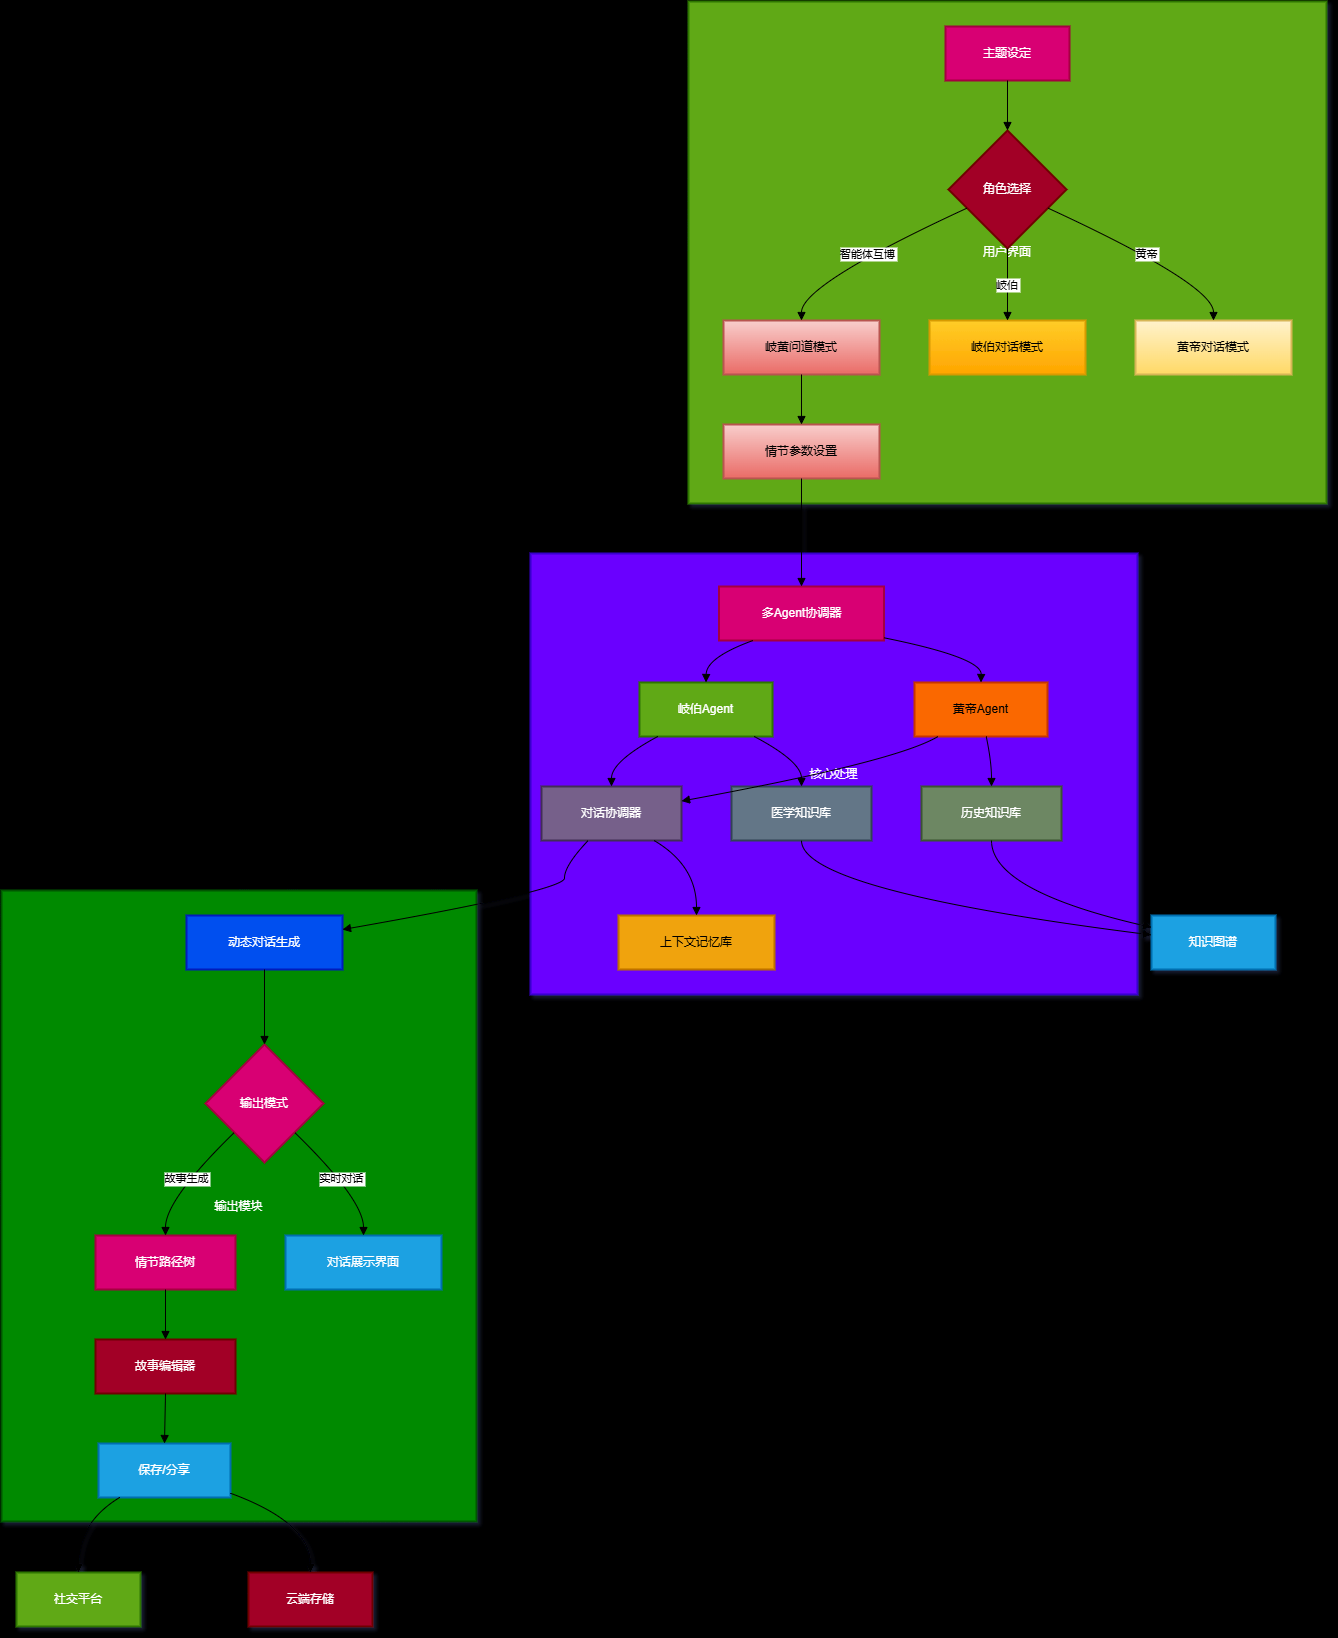

The diagram above was exported from draw.io. Its source (the exported page's mxGraphModel, read from the mxfile embedded in the PNG):
<mxGraphModel dx="1823" dy="1736" grid="1" gridSize="10" guides="1" tooltips="1" connect="1" arrows="1" fold="1" page="1" pageScale="1" pageWidth="827" pageHeight="1169" background="light-dark(#FFD966,#FFD966)" math="0" shadow="1">
  <root>
    <mxCell id="0" />
    <mxCell id="1" parent="0" />
    <mxCell id="_U-3SzZpY5WwgmTo-u-7-71" value="输出模块" style="whiteSpace=wrap;strokeWidth=2;fillColor=#008a00;fontColor=#ffffff;strokeColor=#005700;" vertex="1" parent="1">
      <mxGeometry x="-280" y="889" width="475" height="631" as="geometry" />
    </mxCell>
    <mxCell id="_U-3SzZpY5WwgmTo-u-7-72" value="核心处理" style="whiteSpace=wrap;strokeWidth=2;fillColor=#6a00ff;fontColor=#ffffff;strokeColor=#3700CC;" vertex="1" parent="1">
      <mxGeometry x="249" y="552" width="607" height="441" as="geometry" />
    </mxCell>
    <mxCell id="_U-3SzZpY5WwgmTo-u-7-73" value="用户界面" style="whiteSpace=wrap;strokeWidth=2;fillColor=#60a917;fontColor=#ffffff;strokeColor=#2D7600;" vertex="1" parent="1">
      <mxGeometry x="407" width="638" height="502" as="geometry" />
    </mxCell>
    <mxCell id="_U-3SzZpY5WwgmTo-u-7-74" value="主题设定" style="whiteSpace=wrap;strokeWidth=2;fillColor=#d80073;fontColor=#ffffff;strokeColor=#A50040;" vertex="1" parent="1">
      <mxGeometry x="664" y="25" width="124" height="54" as="geometry" />
    </mxCell>
    <mxCell id="_U-3SzZpY5WwgmTo-u-7-75" value="角色选择" style="rhombus;strokeWidth=2;whiteSpace=wrap;fillColor=#a20025;fontColor=#ffffff;strokeColor=#6F0000;" vertex="1" parent="1">
      <mxGeometry x="667" y="129" width="118" height="118" as="geometry" />
    </mxCell>
    <mxCell id="_U-3SzZpY5WwgmTo-u-7-76" value="黄帝对话模式" style="whiteSpace=wrap;strokeWidth=2;fillColor=#fff2cc;gradientColor=#ffd966;strokeColor=#d6b656;" vertex="1" parent="1">
      <mxGeometry x="854" y="319" width="156" height="54" as="geometry" />
    </mxCell>
    <mxCell id="_U-3SzZpY5WwgmTo-u-7-77" value="岐伯对话模式" style="whiteSpace=wrap;strokeWidth=2;fillColor=#ffcd28;gradientColor=#ffa500;strokeColor=#d79b00;" vertex="1" parent="1">
      <mxGeometry x="648" y="319" width="156" height="54" as="geometry" />
    </mxCell>
    <mxCell id="_U-3SzZpY5WwgmTo-u-7-78" value="岐黄问道模式" style="whiteSpace=wrap;strokeWidth=2;fillColor=#f8cecc;strokeColor=#b85450;gradientColor=#ea6b66;" vertex="1" parent="1">
      <mxGeometry x="442" y="319" width="156" height="54" as="geometry" />
    </mxCell>
    <mxCell id="_U-3SzZpY5WwgmTo-u-7-79" value="情节参数设置" style="whiteSpace=wrap;strokeWidth=2;fillColor=#f8cecc;gradientColor=#ea6b66;strokeColor=#b85450;" vertex="1" parent="1">
      <mxGeometry x="442" y="423" width="156" height="54" as="geometry" />
    </mxCell>
    <mxCell id="_U-3SzZpY5WwgmTo-u-7-80" value="多Agent协调器" style="whiteSpace=wrap;strokeWidth=2;fillColor=#d80073;strokeColor=#A50040;fontColor=#ffffff;" vertex="1" parent="1">
      <mxGeometry x="437.5" y="585" width="165" height="54" as="geometry" />
    </mxCell>
    <mxCell id="_U-3SzZpY5WwgmTo-u-7-81" value="黄帝Agent" style="whiteSpace=wrap;strokeWidth=2;fillColor=#fa6800;strokeColor=#C73500;fontColor=#000000;" vertex="1" parent="1">
      <mxGeometry x="633" y="681" width="133" height="54" as="geometry" />
    </mxCell>
    <mxCell id="_U-3SzZpY5WwgmTo-u-7-82" value="岐伯Agent" style="whiteSpace=wrap;strokeWidth=2;fillColor=#60a917;strokeColor=#2D7600;fontColor=#ffffff;" vertex="1" parent="1">
      <mxGeometry x="358" y="681" width="133" height="54" as="geometry" />
    </mxCell>
    <mxCell id="_U-3SzZpY5WwgmTo-u-7-83" value="历史知识库" style="whiteSpace=wrap;strokeWidth=2;fillColor=#6d8764;fontColor=#ffffff;strokeColor=#3A5431;" vertex="1" parent="1">
      <mxGeometry x="640" y="785" width="140" height="54" as="geometry" />
    </mxCell>
    <mxCell id="_U-3SzZpY5WwgmTo-u-7-84" value="医学知识库" style="whiteSpace=wrap;strokeWidth=2;fillColor=#647687;fontColor=#ffffff;strokeColor=#314354;" vertex="1" parent="1">
      <mxGeometry x="450" y="785" width="140" height="54" as="geometry" />
    </mxCell>
    <mxCell id="_U-3SzZpY5WwgmTo-u-7-85" value="对话协调器" style="whiteSpace=wrap;strokeWidth=2;fillColor=#76608a;fontColor=#ffffff;strokeColor=#432D57;" vertex="1" parent="1">
      <mxGeometry x="260" y="785" width="140" height="54" as="geometry" />
    </mxCell>
    <mxCell id="_U-3SzZpY5WwgmTo-u-7-86" value="上下文记忆库" style="whiteSpace=wrap;strokeWidth=2;fillColor=#f0a30a;fontColor=#000000;strokeColor=#BD7000;" vertex="1" parent="1">
      <mxGeometry x="337" y="914" width="156" height="54" as="geometry" />
    </mxCell>
    <mxCell id="_U-3SzZpY5WwgmTo-u-7-87" value="动态对话生成" style="whiteSpace=wrap;strokeWidth=2;fillColor=#0050ef;fontColor=#ffffff;strokeColor=#001DBC;" vertex="1" parent="1">
      <mxGeometry x="-95" y="914" width="156" height="54" as="geometry" />
    </mxCell>
    <mxCell id="_U-3SzZpY5WwgmTo-u-7-88" value="输出模式" style="rhombus;strokeWidth=2;whiteSpace=wrap;fillColor=#d80073;fontColor=#ffffff;strokeColor=#A50040;" vertex="1" parent="1">
      <mxGeometry x="-76" y="1043" width="118" height="118" as="geometry" />
    </mxCell>
    <mxCell id="_U-3SzZpY5WwgmTo-u-7-89" value="对话展示界面" style="whiteSpace=wrap;strokeWidth=2;fillColor=#1ba1e2;fontColor=#ffffff;strokeColor=#006EAF;" vertex="1" parent="1">
      <mxGeometry x="4" y="1234" width="156" height="54" as="geometry" />
    </mxCell>
    <mxCell id="_U-3SzZpY5WwgmTo-u-7-90" value="情节路径树" style="whiteSpace=wrap;strokeWidth=2;fillColor=#d80073;fontColor=#ffffff;strokeColor=#A50040;" vertex="1" parent="1">
      <mxGeometry x="-186" y="1234" width="140" height="54" as="geometry" />
    </mxCell>
    <mxCell id="_U-3SzZpY5WwgmTo-u-7-91" value="故事编辑器" style="whiteSpace=wrap;strokeWidth=2;fillColor=#a20025;fontColor=#ffffff;strokeColor=#6F0000;" vertex="1" parent="1">
      <mxGeometry x="-186" y="1338" width="140" height="54" as="geometry" />
    </mxCell>
    <mxCell id="_U-3SzZpY5WwgmTo-u-7-92" value="保存/分享" style="whiteSpace=wrap;strokeWidth=2;fillColor=#1ba1e2;fontColor=#ffffff;strokeColor=#006EAF;" vertex="1" parent="1">
      <mxGeometry x="-183" y="1442" width="132" height="54" as="geometry" />
    </mxCell>
    <mxCell id="_U-3SzZpY5WwgmTo-u-7-93" value="云端存储" style="whiteSpace=wrap;strokeWidth=2;fillColor=#a20025;fontColor=#ffffff;strokeColor=#6F0000;" vertex="1" parent="1">
      <mxGeometry x="-33" y="1571" width="124" height="54" as="geometry" />
    </mxCell>
    <mxCell id="_U-3SzZpY5WwgmTo-u-7-94" value="社交平台" style="whiteSpace=wrap;strokeWidth=2;fillColor=#60a917;fontColor=#ffffff;strokeColor=#2D7600;" vertex="1" parent="1">
      <mxGeometry x="-265" y="1571" width="124" height="54" as="geometry" />
    </mxCell>
    <mxCell id="_U-3SzZpY5WwgmTo-u-7-95" value="知识图谱" style="whiteSpace=wrap;strokeWidth=2;fillColor=#1ba1e2;fontColor=#ffffff;strokeColor=#006EAF;" vertex="1" parent="1">
      <mxGeometry x="870" y="914" width="124" height="54" as="geometry" />
    </mxCell>
    <mxCell id="_U-3SzZpY5WwgmTo-u-7-96" value="" style="curved=1;startArrow=none;endArrow=block;exitX=0.5;exitY=1;entryX=0.5;entryY=0;rounded=0;" edge="1" parent="1" source="_U-3SzZpY5WwgmTo-u-7-74" target="_U-3SzZpY5WwgmTo-u-7-75">
      <mxGeometry relative="1" as="geometry">
        <Array as="points" />
      </mxGeometry>
    </mxCell>
    <mxCell id="_U-3SzZpY5WwgmTo-u-7-97" value="黄帝" style="curved=1;startArrow=none;endArrow=block;exitX=1;exitY=0.73;entryX=0.5;entryY=0.01;rounded=0;" edge="1" parent="1" source="_U-3SzZpY5WwgmTo-u-7-75" target="_U-3SzZpY5WwgmTo-u-7-76">
      <mxGeometry relative="1" as="geometry">
        <Array as="points">
          <mxPoint x="932" y="283" />
        </Array>
      </mxGeometry>
    </mxCell>
    <mxCell id="_U-3SzZpY5WwgmTo-u-7-98" value="岐伯" style="curved=1;startArrow=none;endArrow=block;exitX=0.5;exitY=1;entryX=0.5;entryY=0.01;rounded=0;" edge="1" parent="1" source="_U-3SzZpY5WwgmTo-u-7-75" target="_U-3SzZpY5WwgmTo-u-7-77">
      <mxGeometry relative="1" as="geometry">
        <Array as="points" />
      </mxGeometry>
    </mxCell>
    <mxCell id="_U-3SzZpY5WwgmTo-u-7-99" value="智能体互博" style="curved=1;startArrow=none;endArrow=block;exitX=0;exitY=0.73;entryX=0.5;entryY=0.01;rounded=0;" edge="1" parent="1" source="_U-3SzZpY5WwgmTo-u-7-75" target="_U-3SzZpY5WwgmTo-u-7-78">
      <mxGeometry relative="1" as="geometry">
        <Array as="points">
          <mxPoint x="520" y="283" />
        </Array>
      </mxGeometry>
    </mxCell>
    <mxCell id="_U-3SzZpY5WwgmTo-u-7-100" value="" style="curved=1;startArrow=none;endArrow=block;exitX=0.5;exitY=1.01;entryX=0.5;entryY=0.01;rounded=0;" edge="1" parent="1" source="_U-3SzZpY5WwgmTo-u-7-78" target="_U-3SzZpY5WwgmTo-u-7-79">
      <mxGeometry relative="1" as="geometry">
        <Array as="points" />
      </mxGeometry>
    </mxCell>
    <mxCell id="_U-3SzZpY5WwgmTo-u-7-101" value="" style="curved=1;startArrow=none;endArrow=block;exitX=0.5;exitY=1.01;entryX=0.5;entryY=0.01;rounded=0;" edge="1" parent="1" source="_U-3SzZpY5WwgmTo-u-7-79" target="_U-3SzZpY5WwgmTo-u-7-80">
      <mxGeometry relative="1" as="geometry">
        <Array as="points" />
      </mxGeometry>
    </mxCell>
    <mxCell id="_U-3SzZpY5WwgmTo-u-7-102" value="" style="curved=1;startArrow=none;endArrow=block;exitX=1;exitY=0.95;entryX=0.5;entryY=0.01;rounded=0;" edge="1" parent="1" source="_U-3SzZpY5WwgmTo-u-7-80" target="_U-3SzZpY5WwgmTo-u-7-81">
      <mxGeometry relative="1" as="geometry">
        <Array as="points">
          <mxPoint x="700" y="656" />
        </Array>
      </mxGeometry>
    </mxCell>
    <mxCell id="_U-3SzZpY5WwgmTo-u-7-103" value="" style="curved=1;startArrow=none;endArrow=block;exitX=0.2;exitY=1.01;entryX=0.5;entryY=0.01;rounded=0;" edge="1" parent="1" source="_U-3SzZpY5WwgmTo-u-7-80" target="_U-3SzZpY5WwgmTo-u-7-82">
      <mxGeometry relative="1" as="geometry">
        <Array as="points">
          <mxPoint x="425" y="656" />
        </Array>
      </mxGeometry>
    </mxCell>
    <mxCell id="_U-3SzZpY5WwgmTo-u-7-104" value="" style="curved=1;startArrow=none;endArrow=block;exitX=0.54;exitY=1.01;entryX=0.5;entryY=0.01;rounded=0;" edge="1" parent="1" source="_U-3SzZpY5WwgmTo-u-7-81" target="_U-3SzZpY5WwgmTo-u-7-83">
      <mxGeometry relative="1" as="geometry">
        <Array as="points">
          <mxPoint x="710" y="760" />
        </Array>
      </mxGeometry>
    </mxCell>
    <mxCell id="_U-3SzZpY5WwgmTo-u-7-105" value="" style="curved=1;startArrow=none;endArrow=block;exitX=0.87;exitY=1.01;entryX=0.5;entryY=0.01;rounded=0;" edge="1" parent="1" source="_U-3SzZpY5WwgmTo-u-7-82" target="_U-3SzZpY5WwgmTo-u-7-84">
      <mxGeometry relative="1" as="geometry">
        <Array as="points">
          <mxPoint x="520" y="760" />
        </Array>
      </mxGeometry>
    </mxCell>
    <mxCell id="_U-3SzZpY5WwgmTo-u-7-106" value="" style="curved=1;startArrow=none;endArrow=block;exitX=0.17;exitY=1.01;entryX=1;entryY=0.27;rounded=0;" edge="1" parent="1" source="_U-3SzZpY5WwgmTo-u-7-81" target="_U-3SzZpY5WwgmTo-u-7-85">
      <mxGeometry relative="1" as="geometry">
        <Array as="points">
          <mxPoint x="615" y="760" />
        </Array>
      </mxGeometry>
    </mxCell>
    <mxCell id="_U-3SzZpY5WwgmTo-u-7-107" value="" style="curved=1;startArrow=none;endArrow=block;exitX=0.13;exitY=1.01;entryX=0.5;entryY=0.01;rounded=0;" edge="1" parent="1" source="_U-3SzZpY5WwgmTo-u-7-82" target="_U-3SzZpY5WwgmTo-u-7-85">
      <mxGeometry relative="1" as="geometry">
        <Array as="points">
          <mxPoint x="330" y="760" />
        </Array>
      </mxGeometry>
    </mxCell>
    <mxCell id="_U-3SzZpY5WwgmTo-u-7-108" value="" style="curved=1;startArrow=none;endArrow=block;exitX=0.81;exitY=1.01;entryX=0.5;entryY=0.01;rounded=0;" edge="1" parent="1" source="_U-3SzZpY5WwgmTo-u-7-85" target="_U-3SzZpY5WwgmTo-u-7-86">
      <mxGeometry relative="1" as="geometry">
        <Array as="points">
          <mxPoint x="415" y="864" />
        </Array>
      </mxGeometry>
    </mxCell>
    <mxCell id="_U-3SzZpY5WwgmTo-u-7-109" value="" style="curved=1;startArrow=none;endArrow=block;exitX=0.33;exitY=1.01;entryX=1;entryY=0.26;rounded=0;" edge="1" parent="1" source="_U-3SzZpY5WwgmTo-u-7-85" target="_U-3SzZpY5WwgmTo-u-7-87">
      <mxGeometry relative="1" as="geometry">
        <Array as="points">
          <mxPoint x="283" y="864" />
          <mxPoint x="283" y="889" />
        </Array>
      </mxGeometry>
    </mxCell>
    <mxCell id="_U-3SzZpY5WwgmTo-u-7-110" value="" style="curved=1;startArrow=none;endArrow=block;exitX=0.5;exitY=1.01;entryX=0.5;entryY=0;rounded=0;" edge="1" parent="1" source="_U-3SzZpY5WwgmTo-u-7-87" target="_U-3SzZpY5WwgmTo-u-7-88">
      <mxGeometry relative="1" as="geometry">
        <Array as="points" />
      </mxGeometry>
    </mxCell>
    <mxCell id="_U-3SzZpY5WwgmTo-u-7-111" value="实时对话" style="curved=1;startArrow=none;endArrow=block;exitX=1;exitY=0.98;entryX=0.5;entryY=0;rounded=0;" edge="1" parent="1" source="_U-3SzZpY5WwgmTo-u-7-88" target="_U-3SzZpY5WwgmTo-u-7-89">
      <mxGeometry relative="1" as="geometry">
        <Array as="points">
          <mxPoint x="82" y="1198" />
        </Array>
      </mxGeometry>
    </mxCell>
    <mxCell id="_U-3SzZpY5WwgmTo-u-7-112" value="故事生成" style="curved=1;startArrow=none;endArrow=block;exitX=0;exitY=0.98;entryX=0.5;entryY=0;rounded=0;" edge="1" parent="1" source="_U-3SzZpY5WwgmTo-u-7-88" target="_U-3SzZpY5WwgmTo-u-7-90">
      <mxGeometry relative="1" as="geometry">
        <Array as="points">
          <mxPoint x="-116" y="1198" />
        </Array>
      </mxGeometry>
    </mxCell>
    <mxCell id="_U-3SzZpY5WwgmTo-u-7-113" value="" style="curved=1;startArrow=none;endArrow=block;exitX=0.5;exitY=1;entryX=0.5;entryY=0;rounded=0;" edge="1" parent="1" source="_U-3SzZpY5WwgmTo-u-7-90" target="_U-3SzZpY5WwgmTo-u-7-91">
      <mxGeometry relative="1" as="geometry">
        <Array as="points" />
      </mxGeometry>
    </mxCell>
    <mxCell id="_U-3SzZpY5WwgmTo-u-7-114" value="" style="curved=1;startArrow=none;endArrow=block;exitX=0.5;exitY=1;entryX=0.5;entryY=0;rounded=0;" edge="1" parent="1" source="_U-3SzZpY5WwgmTo-u-7-91" target="_U-3SzZpY5WwgmTo-u-7-92">
      <mxGeometry relative="1" as="geometry">
        <Array as="points" />
      </mxGeometry>
    </mxCell>
    <mxCell id="_U-3SzZpY5WwgmTo-u-7-115" value="" style="curved=1;startArrow=none;endArrow=block;exitX=1.01;exitY=0.93;entryX=0.5;entryY=0;rounded=0;" edge="1" parent="1" source="_U-3SzZpY5WwgmTo-u-7-92" target="_U-3SzZpY5WwgmTo-u-7-93">
      <mxGeometry relative="1" as="geometry">
        <Array as="points">
          <mxPoint x="29" y="1521" />
        </Array>
      </mxGeometry>
    </mxCell>
    <mxCell id="_U-3SzZpY5WwgmTo-u-7-116" value="" style="curved=1;startArrow=none;endArrow=block;exitX=0.16;exitY=1;entryX=0.5;entryY=0;rounded=0;" edge="1" parent="1" source="_U-3SzZpY5WwgmTo-u-7-92" target="_U-3SzZpY5WwgmTo-u-7-94">
      <mxGeometry relative="1" as="geometry">
        <Array as="points">
          <mxPoint x="-203" y="1521" />
        </Array>
      </mxGeometry>
    </mxCell>
    <mxCell id="_U-3SzZpY5WwgmTo-u-7-117" value="" style="curved=1;startArrow=none;endArrow=block;exitX=0.5;exitY=1.01;entryX=0;entryY=0.22;rounded=0;" edge="1" parent="1" source="_U-3SzZpY5WwgmTo-u-7-83" target="_U-3SzZpY5WwgmTo-u-7-95">
      <mxGeometry relative="1" as="geometry">
        <Array as="points">
          <mxPoint x="710" y="889" />
        </Array>
      </mxGeometry>
    </mxCell>
    <mxCell id="_U-3SzZpY5WwgmTo-u-7-118" value="" style="curved=1;startArrow=none;endArrow=block;exitX=0.5;exitY=1.01;entryX=0;entryY=0.36;rounded=0;" edge="1" parent="1" source="_U-3SzZpY5WwgmTo-u-7-84" target="_U-3SzZpY5WwgmTo-u-7-95">
      <mxGeometry relative="1" as="geometry">
        <Array as="points">
          <mxPoint x="520" y="889" />
        </Array>
      </mxGeometry>
    </mxCell>
  </root>
</mxGraphModel>